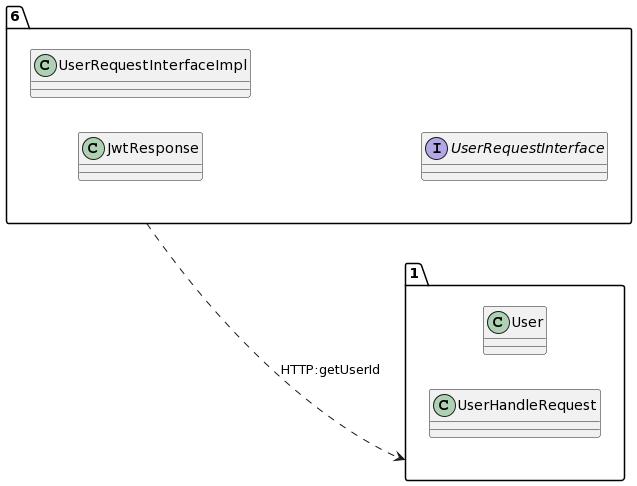

The diagram above was rendered by PlantUML. Its source (embedded in the PNG):
@startuml
allow_mixing
left to right direction
package "6"{
class JwtResponse
class UserRequestInterfaceImpl
interface UserRequestInterface

}
package "1"{
class User
class UserHandleRequest

}
"6" ..> "1":HTTP:getUserId
@enduml